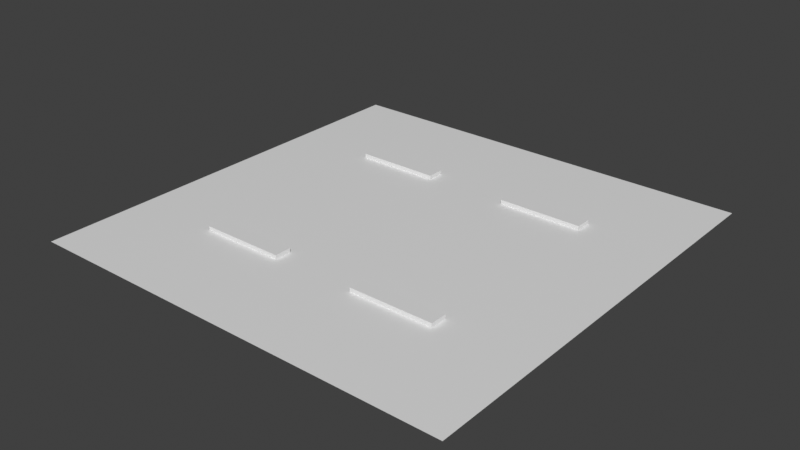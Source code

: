 # Source: ceiling.blend  (saved by Blender 3.3.6; exported with 4.5.12 LTS)
import bpy
from mathutils import Matrix  # noqa: F401  (used for matrix-valued properties, if any)

bpy.ops.wm.read_factory_settings(use_empty=True)
scene = bpy.context.scene
scene.name = 'Scene'

# ---- collections
col_collection = bpy.data.collections.new('Collection'); scene.collection.children.link(col_collection)

# ---- materials (node trees are filled in below, after node groups)
mat_material = bpy.data.materials.new('Material')
mat_material.alpha_threshold = 0.0
mat_material.use_transparent_shadow = False
mat_material.roughness = 0.5
mat_material.line_color = (0.0, 0.0, 0.0, 1.0)

# ---- material node trees
mat_material.use_nodes = True; mat_material.node_tree.nodes.clear()
_N = mat_material.node_tree.nodes; _L = mat_material.node_tree.links
n0 = _N.new('ShaderNodeOutputMaterial'); n0.name = 'Material Output'; n0.location = (300, 300)
n1 = _N.new('ShaderNodeBsdfPrincipled'); n1.name = 'Principled BSDF'; n1.location = (10, 300)
n1.distribution = 'GGX'
n1.subsurface_method = 'RANDOM_WALK_SKIN'
n1.inputs[3].default_value = 1.45
n1.inputs[27].default_value = (0.0, 0.0, 0.0, 1.0)
n1.inputs[28].default_value = 1.0
_L.new(n1.outputs[0], n0.inputs[0])
n0.is_active_output = True

# ---- world
world_world = bpy.data.worlds.new('World'); scene.world = world_world
world_world.use_nodes = True; world_world.node_tree.nodes.clear()
_N = world_world.node_tree.nodes; _L = world_world.node_tree.links
n0 = _N.new('ShaderNodeOutputWorld'); n0.name = 'World Output'; n0.location = (300, 300)
n1 = _N.new('ShaderNodeBackground'); n1.name = 'Background'; n1.location = (10, 300)
n1.inputs[0].default_value = (0.05088, 0.05088, 0.05088, 1.0)
_L.new(n1.outputs[0], n0.inputs[0])
n0.is_active_output = True
world_world.color = (0.05088, 0.05088, 0.05088)
world_world.use_sun_shadow = False
world_world.sun_shadow_jitter_overblur = 0.0

# ---- meshes
me_cube = bpy.data.meshes.new('Cube')
me_cube.from_pydata([(5.15, 5.15, -0.1), (5.15, -5.15, -0.1), (-5.15, 5.15, -0.1), (-5.15, -5.15, -0.1), (5.15, -2.3, -0.1), (5.15, 2.3, -0.1), (5.15, -2.7, -0.1), (5.15, 2.7, -0.1), (-5.15, -2.3, -0.1), (-5.15, -2.7, -0.1), (-5.15, 2.3, -0.1), (-5.15, 2.7, -0.1), (1.0, 5.15, -0.1), (-3.0, 5.15, -0.1), (3.0, 5.15, -0.1), (-1.0, 5.15, -0.1), (1.0, -5.15, -0.1), (-3.0, -5.15, -0.1), (3.0, -5.15, -0.1), (-1.0, -5.15, -0.1), (1.0, -2.7, -0.1), (-3.0, -2.7, -0.1), (3.0, -2.7, -0.1), (-1.0, -2.7, -0.1), (1.0, -2.3, -0.1), (3.0, -2.3, -0.1), (-3.0, -2.3, -0.1), (-1.0, -2.3, -0.1), (1.0, 2.3, -0.1), (3.0, 2.3, -0.1), (-3.0, 2.3, -0.1), (-1.0, 2.3, -0.1), (1.0, 2.7, -0.1), (3.0, 2.7, -0.1), (-3.0, 2.7, -0.1), (-1.0, 2.7, -0.1), (3.0, -2.7, 0.0), (1.0, -2.7, 0.0), (-1.0, -2.7, 0.0), (-3.0, -2.7, 0.0), (3.0, -2.3, 0.0), (1.0, -2.3, 0.0), (-1.0, -2.3, 0.0), (-3.0, -2.3, 0.0), (3.0, 2.3, 0.0), (1.0, 2.3, 0.0), (-1.0, 2.3, 0.0), (-3.0, 2.3, 0.0), (3.0, 2.7, 0.0), (1.0, 2.7, 0.0), (-1.0, 2.7, 0.0), (-3.0, 2.7, 0.0)], [], [(26, 27, 42, 43), (30, 34, 51, 47), (18, 22, 6, 1), (16, 20, 22, 18), (19, 23, 20, 16), (17, 21, 23, 19), (9, 21, 17, 3), (8, 26, 21, 9), (23, 27, 24, 20), (4, 6, 22, 25), (5, 4, 25, 29), (24, 28, 29, 25), (27, 31, 28, 24), (26, 30, 31, 27), (10, 30, 26, 8), (13, 15, 35, 34), (15, 12, 32, 35), (12, 14, 33, 32), (7, 33, 14, 0), (2, 13, 34, 11), (11, 34, 30, 10), (27, 23, 38, 42), (31, 35, 32, 28), (32, 33, 48, 49), (7, 5, 29, 33), (39, 43, 42, 38), (37, 41, 40, 36), (47, 51, 50, 46), (45, 49, 48, 44), (21, 26, 43, 39), (34, 35, 50, 51), (35, 31, 46, 50), (20, 24, 41, 37), (22, 20, 37, 36), (28, 32, 49, 45), (29, 28, 45, 44), (25, 22, 36, 40), (23, 21, 39, 38), (33, 29, 44, 48), (31, 30, 47, 46), (24, 25, 40, 41)])
_uv = me_cube.uv_layers.new(name='UVMap')
_uv.uv.foreach_set('vector', [0.1621, 0.5855, 0.309, 0.6067, 0.3034, 0.613, 0.1612, 0.5914, 0.0, 0.0, 0.0, 0.0, 0.0, 0.0, 0.0, 0.0, 0.5489, 0.196, 0.7888, 0.196, 0.7888, 0.4065, 0.5489, 0.4065, 0.5489, 0.0002497, 0.7888, 0.0002497, 0.7888, 0.196, 0.5489, 0.196, 0.9851, 0.0002497, 0.9851, 0.2401, 0.7893, 0.2401, 0.7893, 0.0002497, 0.7778, 0.1626, 0.9628, 0.1626, 0.9628, 0.3136, 0.7778, 0.3136, 0.2107, 0.8524, 0.0002497, 0.8524, 0.0002497, 0.6126, 0.2107, 0.6126, 0.7778, 0.7902, 0.7778, 0.6278, 0.808, 0.6278, 0.808, 0.7902, 0.3192, 0.6386, 0.309, 0.6067, 0.4594, 0.5919, 0.4627, 0.616, 0.03941, 0.6121, 0.0002498, 0.6121, 0.0002497, 0.4016, 0.03941, 0.4016, 0.4995, 0.6023, 0.0492, 0.6023, 0.0492, 0.3918, 0.4995, 0.3918, 0.0492, 0.196, 0.4995, 0.196, 0.4995, 0.3918, 0.0492, 0.3918, 0.0492, 0.0002497, 0.4995, 0.0002497, 0.4995, 0.196, 0.0492, 0.196, 0.1621, 0.5855, 0.1607, 0.2421, 0.298, 0.2225, 0.309, 0.6067, 0.7594, 0.8573, 0.5489, 0.8573, 0.5489, 0.407, 0.7594, 0.407, 0.1626, 0.8148, 0.3136, 0.8148, 0.3136, 0.9998, 0.1626, 0.9998, 0.9998, 0.6473, 0.9998, 0.8431, 0.7599, 0.8431, 0.7599, 0.6473, 0.7778, 0.6274, 0.7778, 0.4764, 0.9628, 0.4764, 0.9628, 0.6274, 0.4511, 0.6126, 0.4511, 0.823, 0.2112, 0.823, 0.2112, 0.6126, 0.9704, 0.6468, 0.7599, 0.6468, 0.7599, 0.407, 0.9704, 0.407, 0.8386, 0.6278, 0.8386, 0.7902, 0.8084, 0.7902, 0.8084, 0.6278, 0.2112, 0.8627, 0.2112, 0.8235, 0.221, 0.8235, 0.221, 0.8627, 0.298, 0.2225, 0.3075, 0.1922, 0.4642, 0.2163, 0.4594, 0.2476, 0.0, 0.0, 0.0, 0.0, 0.0, 0.0, 0.0, 0.0, 0.5484, 0.6121, 0.5093, 0.6121, 0.5093, 0.4016, 0.5484, 0.4016, 0.4168, 0.8235, 0.4168, 0.8627, 0.221, 0.8627, 0.221, 0.8235, 0.0002497, 0.196, 0.03941, 0.196, 0.03941, 0.3918, 0.0002497, 0.3918, 0.4613, 0.6126, 0.5005, 0.6126, 0.5005, 0.8084, 0.4613, 0.8084, 0.5093, 0.196, 0.5484, 0.196, 0.5484, 0.3918, 0.5093, 0.3918, 0.0, 0.0, 0.0, 0.0, 0.0, 0.0, 0.0, 0.0, 0.0, 0.0, 0.0, 0.0, 0.0, 0.0, 0.0, 0.0, 0.5005, 0.8182, 0.4613, 0.8182, 0.4613, 0.8084, 0.5005, 0.8084, 0.0, 0.0, 0.0, 0.0, 0.0, 0.0, 0.0, 0.0, 0.0, 0.0, 0.0, 0.0, 0.0, 0.0, 0.0, 0.0, 0.0, 0.0, 0.0, 0.0, 0.0, 0.0, 0.0, 0.0, 0.4995, 0.3918, 0.4995, 0.196, 0.5093, 0.196, 0.5093, 0.3918, 0.03941, 0.4016, 0.0002497, 0.4016, 0.0002497, 0.3918, 0.03941, 0.3918, 0.0, 0.0, 0.0, 0.0, 0.0, 0.0, 0.0, 0.0, 0.5484, 0.4016, 0.5093, 0.4016, 0.5093, 0.3918, 0.5484, 0.3918, 0.4516, 0.8084, 0.4516, 0.6126, 0.4613, 0.6126, 0.4613, 0.8084, 0.0492, 0.196, 0.0492, 0.3918, 0.03941, 0.3918, 0.03941, 0.196])
me_cube.materials.append(mat_material)
me_cube.use_mirror_vertex_groups = False
me_cube.update()

# ---- objects
ob_cube = bpy.data.objects.new('Cube', me_cube)

# ---- transforms, parenting, visibility, modifiers, constraints
ob_cube.location = (0.0, 0.0, 0.0)
ob_cube.lock_rotations_4d = False
ob_cube.empty_display_type = 'ARROWS'
ob_cube.lineart.crease_threshold = 0.0

# ---- collection membership
col_collection.objects.link(ob_cube)

# ---- scene / render settings (as saved in the file)
scene.frame_start = 1; scene.frame_end = 250; scene.frame_set(1)
scene.render.engine = 'BLENDER_EEVEE_NEXT'
scene.cycles.sampling_pattern = 'TABULATED_SOBOL'
scene.cycles.use_light_tree = False
scene.view_settings.view_transform = 'Standard'
bpy.context.view_layer.update()

# ---- added for rendering (the .blend has no active camera and no usable light): camera, sun
cam_auto = bpy.data.cameras.new('AutoCamera')
cam_auto.lens = 50.0
cam_auto.sensor_width = 36.0
cam_auto.clip_end = 1000.0
ob_auto_camera = bpy.data.objects.new('AutoCamera', cam_auto)
scene.collection.objects.link(ob_auto_camera)
ob_auto_camera.location = (13.4775, -16.173, 10.732)
ob_auto_camera.rotation_euler = (1.09748, -7.21219e-08, 0.694738)
scene.camera = ob_auto_camera
light_auto_sun = bpy.data.lights.new('AutoSun', 'SUN')
light_auto_sun.energy = 3.0
light_auto_sun.angle = 0.0523599
ob_auto_sun = bpy.data.objects.new('AutoSun', light_auto_sun)
scene.collection.objects.link(ob_auto_sun)
ob_auto_sun.rotation_euler = (0.872665, 0.174533, 0.523599)
bpy.context.view_layer.update()

